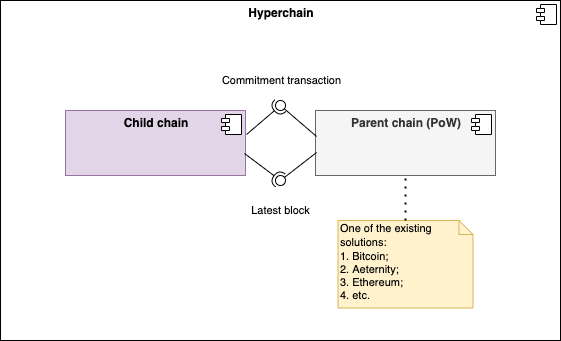

The diagram above was exported from draw.io. Its source (the exported page's mxGraphModel, read from the mxfile embedded in the PNG):
<mxGraphModel dx="1106" dy="789" grid="1" gridSize="10" guides="1" tooltips="1" connect="1" arrows="1" fold="1" page="1" pageScale="1" pageWidth="827" pageHeight="1169" background="#ffffff" math="0" shadow="0">
  <root>
    <mxCell id="0" />
    <mxCell id="1" parent="0" />
    <mxCell id="S8Xmzby3xb8RNBLxG5um-12" value="&lt;p style=&quot;margin: 0px ; margin-top: 6px ; text-align: center&quot;&gt;&lt;b&gt;Hyperchain&lt;/b&gt;&lt;/p&gt;" style="align=left;overflow=fill;html=1;dropTarget=0;" vertex="1" parent="1">
      <mxGeometry x="535" y="290" width="560" height="340" as="geometry" />
    </mxCell>
    <mxCell id="S8Xmzby3xb8RNBLxG5um-13" value="" style="shape=component;jettyWidth=8;jettyHeight=4;" vertex="1" parent="S8Xmzby3xb8RNBLxG5um-12">
      <mxGeometry x="1" width="20" height="20" relative="1" as="geometry">
        <mxPoint x="-24" y="4" as="offset" />
      </mxGeometry>
    </mxCell>
    <mxCell id="S8Xmzby3xb8RNBLxG5um-2" value="&lt;p style=&quot;margin: 0px ; margin-top: 6px ; text-align: center&quot;&gt;&lt;b&gt;Child chain&lt;/b&gt;&lt;/p&gt;" style="align=left;overflow=fill;html=1;dropTarget=0;fillColor=#e1d5e7;strokeColor=#9673a6;" vertex="1" parent="1">
      <mxGeometry x="600" y="400" width="180" height="65" as="geometry" />
    </mxCell>
    <mxCell id="S8Xmzby3xb8RNBLxG5um-3" value="" style="shape=component;jettyWidth=8;jettyHeight=4;" vertex="1" parent="S8Xmzby3xb8RNBLxG5um-2">
      <mxGeometry x="1" width="20" height="20" relative="1" as="geometry">
        <mxPoint x="-24" y="4" as="offset" />
      </mxGeometry>
    </mxCell>
    <mxCell id="S8Xmzby3xb8RNBLxG5um-10" value="&lt;p style=&quot;margin: 0px ; margin-top: 6px ; text-align: center&quot;&gt;&lt;b&gt;Parent chain (PoW)&lt;/b&gt;&lt;/p&gt;" style="align=left;overflow=fill;html=1;dropTarget=0;fillColor=#f5f5f5;strokeColor=#666666;fontColor=#333333;" vertex="1" parent="1">
      <mxGeometry x="850" y="400" width="180" height="65" as="geometry" />
    </mxCell>
    <mxCell id="S8Xmzby3xb8RNBLxG5um-11" value="" style="shape=component;jettyWidth=8;jettyHeight=4;" vertex="1" parent="S8Xmzby3xb8RNBLxG5um-10">
      <mxGeometry x="1" width="20" height="20" relative="1" as="geometry">
        <mxPoint x="-24" y="4" as="offset" />
      </mxGeometry>
    </mxCell>
    <mxCell id="S8Xmzby3xb8RNBLxG5um-14" value="" style="rounded=0;orthogonalLoop=1;jettySize=auto;html=1;endArrow=none;endFill=0;exitX=0.006;exitY=0.4;exitDx=0;exitDy=0;exitPerimeter=0;" edge="1" target="S8Xmzby3xb8RNBLxG5um-16" parent="1" source="S8Xmzby3xb8RNBLxG5um-10">
      <mxGeometry relative="1" as="geometry">
        <mxPoint x="850" y="420" as="sourcePoint" />
        <mxPoint x="820" y="373" as="targetPoint" />
        <Array as="points" />
      </mxGeometry>
    </mxCell>
    <mxCell id="S8Xmzby3xb8RNBLxG5um-47" value="Commitment transaction" style="edgeLabel;html=1;align=center;verticalAlign=middle;resizable=0;points=[];" vertex="1" connectable="0" parent="S8Xmzby3xb8RNBLxG5um-14">
      <mxGeometry x="0.142" y="2" relative="1" as="geometry">
        <mxPoint x="-16.57" y="-41.88" as="offset" />
      </mxGeometry>
    </mxCell>
    <mxCell id="S8Xmzby3xb8RNBLxG5um-15" value="" style="rounded=0;orthogonalLoop=1;jettySize=auto;html=1;endArrow=halfCircle;endFill=0;entryX=0.5;entryY=0.5;entryDx=0;entryDy=0;endSize=6;strokeWidth=1;exitX=1.006;exitY=0.369;exitDx=0;exitDy=0;exitPerimeter=0;" edge="1" target="S8Xmzby3xb8RNBLxG5um-16" parent="1" source="S8Xmzby3xb8RNBLxG5um-2">
      <mxGeometry relative="1" as="geometry">
        <mxPoint x="890" y="422.5" as="sourcePoint" />
      </mxGeometry>
    </mxCell>
    <mxCell id="S8Xmzby3xb8RNBLxG5um-16" value="" style="ellipse;whiteSpace=wrap;html=1;fontFamily=Helvetica;fontSize=12;fontColor=#000000;align=center;strokeColor=#000000;fillColor=#ffffff;points=[];aspect=fixed;resizable=0;" vertex="1" parent="1">
      <mxGeometry x="810" y="390" width="10" height="10" as="geometry" />
    </mxCell>
    <mxCell id="S8Xmzby3xb8RNBLxG5um-29" value="&lt;div&gt;&lt;span style=&quot;font-size: 11px&quot;&gt;One of the existing solutions:&lt;/span&gt;&lt;br&gt;&lt;/div&gt;&lt;div&gt;&lt;span style=&quot;font-size: 11px&quot;&gt;1. Bitcoin;&lt;/span&gt;&lt;br&gt;&lt;/div&gt;&lt;font style=&quot;font-size: 11px&quot;&gt;&lt;div&gt;&lt;span&gt;2. Aeternity;&lt;/span&gt;&lt;/div&gt;&lt;div&gt;&lt;span&gt;3. Ethereum;&lt;/span&gt;&lt;/div&gt;&lt;div&gt;&lt;span&gt;4. etc.&lt;/span&gt;&lt;/div&gt;&lt;/font&gt;" style="shape=note;whiteSpace=wrap;html=1;size=14;verticalAlign=top;align=left;spacingTop=-6;fillColor=#fff2cc;strokeColor=#d6b656;" vertex="1" parent="1">
      <mxGeometry x="872.5" y="510" width="135" height="87.5" as="geometry" />
    </mxCell>
    <mxCell id="S8Xmzby3xb8RNBLxG5um-40" value="" style="rounded=0;orthogonalLoop=1;jettySize=auto;html=1;endArrow=none;endFill=0;exitX=0.006;exitY=0.646;exitDx=0;exitDy=0;exitPerimeter=0;" edge="1" target="S8Xmzby3xb8RNBLxG5um-42" parent="1" source="S8Xmzby3xb8RNBLxG5um-10">
      <mxGeometry relative="1" as="geometry">
        <mxPoint x="750" y="450" as="sourcePoint" />
        <Array as="points" />
      </mxGeometry>
    </mxCell>
    <mxCell id="S8Xmzby3xb8RNBLxG5um-48" value="Latest block" style="edgeLabel;html=1;align=center;verticalAlign=middle;resizable=0;points=[];" vertex="1" connectable="0" parent="S8Xmzby3xb8RNBLxG5um-40">
      <mxGeometry x="0.2348" y="-1" relative="1" as="geometry">
        <mxPoint x="-15.720000000000002" y="43.47" as="offset" />
      </mxGeometry>
    </mxCell>
    <mxCell id="S8Xmzby3xb8RNBLxG5um-41" value="" style="rounded=0;orthogonalLoop=1;jettySize=auto;html=1;endArrow=halfCircle;endFill=0;entryX=0.5;entryY=0.5;entryDx=0;entryDy=0;endSize=6;strokeWidth=1;" edge="1" target="S8Xmzby3xb8RNBLxG5um-42" parent="1">
      <mxGeometry relative="1" as="geometry">
        <mxPoint x="779" y="443" as="sourcePoint" />
      </mxGeometry>
    </mxCell>
    <mxCell id="S8Xmzby3xb8RNBLxG5um-42" value="" style="ellipse;whiteSpace=wrap;html=1;fontFamily=Helvetica;fontSize=12;fontColor=#000000;align=center;strokeColor=#000000;fillColor=#ffffff;points=[];aspect=fixed;resizable=0;" vertex="1" parent="1">
      <mxGeometry x="810" y="465" width="10" height="10" as="geometry" />
    </mxCell>
    <mxCell id="S8Xmzby3xb8RNBLxG5um-50" value="" style="endArrow=none;dashed=1;html=1;dashPattern=1 3;strokeWidth=2;entryX=0.5;entryY=1;entryDx=0;entryDy=0;exitX=0.5;exitY=0;exitDx=0;exitDy=0;exitPerimeter=0;" edge="1" parent="1" source="S8Xmzby3xb8RNBLxG5um-29" target="S8Xmzby3xb8RNBLxG5um-10">
      <mxGeometry width="50" height="50" relative="1" as="geometry">
        <mxPoint x="820" y="530" as="sourcePoint" />
        <mxPoint x="870" y="480" as="targetPoint" />
      </mxGeometry>
    </mxCell>
  </root>
</mxGraphModel>